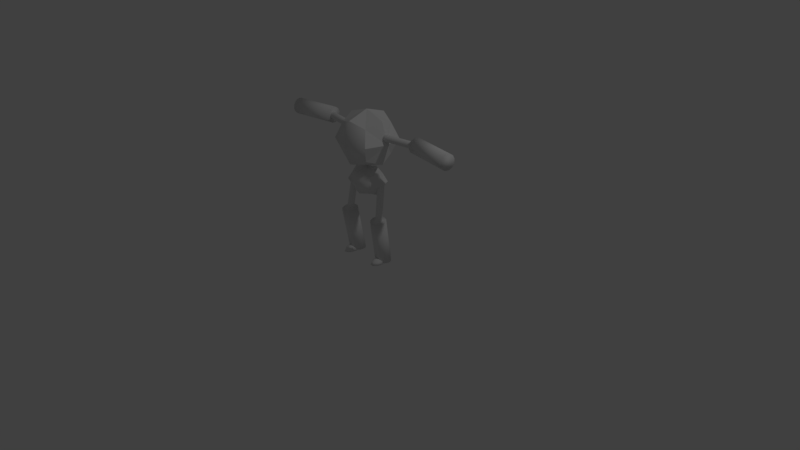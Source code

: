# Source: Robot_Body_00.blend  (saved by Blender 2.79.0; exported with 4.5.12 LTS)
import bpy
from mathutils import Matrix  # noqa: F401  (used for matrix-valued properties, if any)

bpy.ops.wm.read_factory_settings(use_empty=True)
scene = bpy.context.scene
scene.name = 'Scene'

# ---- collections
col_collection_1 = bpy.data.collections.new('Collection 1'); scene.collection.children.link(col_collection_1)

# ---- world
world_world = bpy.data.worlds.new('World'); scene.world = world_world
world_world.color = (0.05088, 0.05088, 0.05088)
world_world.use_sun_shadow = False
world_world.sun_shadow_jitter_overblur = 0.0
world_world.cycles.sampling_method = 'MANUAL'

# ---- cameras
cam_camera = bpy.data.cameras.new('Camera')
cam_camera.clip_end = 100.0
cam_camera.lens = 35.0
cam_camera.sensor_width = 32.0
cam_camera.sensor_height = 18.0
cam_camera.ortho_scale = 7.314
cam_camera.dof.focus_distance = 0.0
cam_camera.dof.aperture_fstop = 128.0

# ---- lights
light_lamp = bpy.data.lights.new('Lamp', 'POINT')
light_lamp.transmission_factor = 0.0
light_lamp.cutoff_distance = 30.0
light_lamp.energy = 100.0
light_lamp.shadow_buffer_clip_start = 1.001
light_lamp.shadow_soft_size = 0.1
light_lamp.shadow_maximum_resolution = 0.006
light_lamp.use_absolute_resolution = True

# ---- meshes
me_cylinder_005 = bpy.data.meshes.new('Cylinder.005')
me_cylinder_005.from_pydata([(0.276, 0.0, 1.039), (0.207, 0.1428, 1.039), (0.207, 0.0, 0.8962), (0.207, 0.0, 1.182), (0.207, -0.1428, 1.039), (0.1534, -0.1058, 0.9333), (0.1534, -0.1058, 1.145), (0.1534, 0.1058, 0.9333), (0.1534, 0.1058, 1.145), (0.2369, -0.01904, 1.072), (0.2698, -0.112, 0.5445), (0.2719, -0.07735, 0.5103), (0.2367, 0.004441, 1.076), (0.2483, -0.01604, 1.072), (0.2577, -0.03326, 1.053), (0.2894, -0.1068, 0.545), (0.2825, -0.09562, 0.5215), (0.2566, -0.007855, 1.071), (0.2721, -0.01908, 1.052), (0.3038, -0.09259, 0.5438), (0.2909, -0.08743, 0.5208), (0.2597, 0.003331, 1.07), (0.2775, 0.0002976, 1.05), (0.3092, -0.07321, 0.5414), (0.294, -0.07624, 0.5194), (0.2568, 0.01452, 1.068), (0.2725, 0.01967, 1.047), (0.3041, -0.05383, 0.5383), (0.2911, -0.06506, 0.5176), (0.2486, 0.02271, 1.066), (0.2583, 0.03386, 1.044), (0.29, -0.03965, 0.5353), (0.2829, -0.05687, 0.5159), (0.2374, 0.0257, 1.065), (0.2388, 0.03905, 1.042), (0.2705, -0.03446, 0.5334), (0.2716, -0.05387, 0.5147), (0.226, 0.02271, 1.065), (0.2192, 0.03386, 1.041), (0.2509, -0.03965, 0.5329), (0.2603, -0.05687, 0.5145), (0.2177, 0.01452, 1.066), (0.2048, 0.01967, 1.043), (0.2365, -0.05383, 0.5341), (0.252, -0.06506, 0.5151), (0.2146, 0.003331, 1.067), (0.1994, 0.0002976, 1.045), (0.231, -0.07321, 0.5365), (0.2489, -0.07624, 0.5166), (0.2175, -0.007855, 1.069), (0.2044, -0.01908, 1.048), (0.2361, -0.09259, 0.5396), (0.2518, -0.08743, 0.5184), (0.2257, -0.01604, 1.07), (0.2186, -0.03326, 1.051), (0.2503, -0.1068, 0.5426), (0.26, -0.09562, 0.5201), (0.2381, -0.03845, 1.053), (0.2712, -0.09862, 0.5212), (0.2615, -0.0407, 1.031), (0.2777, -0.02477, 1.03), (0.2838, -0.003006, 1.027), (0.2781, 0.01876, 1.024), (0.2622, 0.03469, 1.02), (0.2403, 0.04052, 1.018), (0.2183, 0.03469, 1.018), (0.2021, 0.01876, 1.019), (0.196, -0.003006, 1.022), (0.2017, -0.02477, 1.025), (0.2176, -0.0407, 1.029), (0.2395, -0.04654, 1.031), (0.2903, -0.1076, 0.568), (0.3064, -0.09169, 0.5667), (0.3125, -0.06999, 0.564), (0.3068, -0.04828, 0.5605), (0.291, -0.03239, 0.5572), (0.2691, -0.02658, 0.555), (0.2472, -0.03239, 0.5545), (0.231, -0.04828, 0.5557), (0.225, -0.06999, 0.5585), (0.2306, -0.09169, 0.562), (0.2465, -0.1076, 0.5653), (0.2683, -0.1134, 0.5675), (0.2439, -0.07747, 0.006624), (0.2675, -0.1761, 0.574), (0.1927, -0.0643, 0.008394), (0.2162, -0.1635, 0.5782), (0.1549, -0.02751, 0.009166), (0.1785, -0.1275, 0.5859), (0.1408, 0.02305, 0.008732), (0.1643, -0.07773, 0.5949), (0.1541, 0.07382, 0.00721), (0.1776, -0.02757, 0.6029), (0.1912, 0.1112, 0.005007), (0.2147, 0.009564, 0.6078), (0.2422, 0.1252, 0.002713), (0.2657, 0.02373, 0.6082), (0.2934, 0.112, 0.0009426), (0.317, 0.01113, 0.6039), (0.3312, 0.07523, 0.0001708), (0.3547, -0.02487, 0.5963), (0.3453, 0.02468, 0.000604), (0.3688, -0.07461, 0.5872), (0.332, -0.0261, 0.002126), (0.3556, -0.1248, 0.5792), (0.2949, -0.06348, 0.00433), (0.3185, -0.1619, 0.5744), (0.3652, 0.0, 1.592), (0.2739, 0.2739, 1.592), (0.2739, 0.0, 1.318), (0.2739, 0.0, 1.866), (0.2739, -0.2739, 1.592), (0.2029, -0.2029, 1.389), (0.2029, -0.2029, 1.795), (0.2029, 0.2029, 1.389), (0.2029, 0.2029, 1.795), (0.3079, -0.02682, 1.68), (0.8329, 0.05439, 1.679), (0.8571, 0.09765, 1.67), (0.2955, -0.00675, 1.675), (0.307, -0.02136, 1.69), (0.3321, -0.02894, 1.701), (0.8313, 0.06385, 1.697), (0.8519, 0.07993, 1.685), (0.3052, -0.01157, 1.696), (0.3291, -0.01198, 1.712), (0.8283, 0.08081, 1.708), (0.8501, 0.08972, 1.691), (0.3031, -6.732e-05, 1.697), (0.3254, 0.007937, 1.712), (0.8246, 0.1007, 1.708), (0.848, 0.1012, 1.692), (0.3012, 0.01006, 1.691), (0.322, 0.02547, 1.703), (0.8212, 0.1183, 1.699), (0.8461, 0.1113, 1.686), (0.2999, 0.0161, 1.681), (0.32, 0.03593, 1.686), (0.8191, 0.1287, 1.681), (0.8449, 0.1174, 1.676), (0.2998, 0.01643, 1.669), (0.3197, 0.03651, 1.665), (0.8189, 0.1293, 1.661), (0.8447, 0.1177, 1.665), (0.3007, 0.01097, 1.659), (0.3213, 0.02705, 1.648), (0.8205, 0.1198, 1.643), (0.8456, 0.1123, 1.654), (0.3025, 0.001178, 1.653), (0.3243, 0.01009, 1.637), (0.8235, 0.1029, 1.633), (0.8474, 0.1025, 1.648), (0.3046, -0.01032, 1.653), (0.328, -0.009824, 1.636), (0.8272, 0.08296, 1.632), (0.8495, 0.09097, 1.648), (0.3065, -0.02045, 1.658), (0.3314, -0.02736, 1.646), (0.8306, 0.06543, 1.642), (0.8515, 0.08084, 1.653), (0.3077, -0.02649, 1.668), (0.3335, -0.03782, 1.663), (0.8327, 0.05497, 1.659), (0.8527, 0.0748, 1.663), (0.3338, -0.0384, 1.683), (0.8528, 0.07447, 1.675), (0.3577, -0.02776, 1.704), (0.3543, -0.008712, 1.716), (0.3501, 0.01366, 1.717), (0.3464, 0.03336, 1.706), (0.344, 0.04511, 1.687), (0.3437, 0.04576, 1.664), (0.3455, 0.03514, 1.644), (0.3489, 0.01608, 1.632), (0.3531, -0.00629, 1.631), (0.3569, -0.02599, 1.642), (0.3592, -0.03774, 1.661), (0.3595, -0.03839, 1.684), (0.8077, 0.05597, 1.7), (0.8043, 0.07497, 1.712), (0.8001, 0.09728, 1.713), (0.7964, 0.1169, 1.702), (0.7941, 0.1286, 1.683), (0.7937, 0.1293, 1.66), (0.7955, 0.1187, 1.64), (0.799, 0.09969, 1.628), (0.8031, 0.07738, 1.628), (0.8068, 0.05774, 1.638), (0.8092, 0.04602, 1.658), (0.8095, 0.04537, 1.68), (1.318, -0.09322, 1.645), (0.7212, 0.003193, 1.647), (1.321, -0.06995, 1.598), (0.7248, 0.02646, 1.6), (1.328, -0.02665, 1.568), (0.7317, 0.06976, 1.57), (1.336, 0.02507, 1.565), (0.74, 0.1215, 1.567), (1.344, 0.07137, 1.589), (0.7476, 0.1678, 1.591), (1.349, 0.09982, 1.633), (0.7523, 0.1962, 1.635), (1.349, 0.1028, 1.686), (0.753, 0.1992, 1.688), (1.346, 0.07955, 1.733), (0.7494, 0.176, 1.735), (1.339, 0.03626, 1.762), (0.7425, 0.1327, 1.764), (1.331, -0.01547, 1.766), (0.7341, 0.08094, 1.768), (1.323, -0.06176, 1.742), (0.7266, 0.03465, 1.744), (1.318, -0.09022, 1.698), (0.7218, 0.006191, 1.7), (0.2514, -0.05492, 0.07262), (0.2877, -0.05521, 0.06289), (0.3143, -0.05542, 0.03631), (0.324, -0.0555, -3.174e-09), (0.2807, -0.09301, 0.06289), (0.3021, -0.1209, 0.03631), (0.31, -0.1311, -3.174e-09), (0.2625, -0.1163, 0.06289), (0.2706, -0.1612, 0.03631), (0.2736, -0.1776, -3.174e-09), (0.2401, -0.1161, 0.06289), (0.2317, -0.1609, 0.03631), (0.2287, -0.1772, -3.174e-09), (0.222, -0.09254, 0.06289), (0.2004, -0.1201, 0.03631), (0.1925, -0.1302, -3.174e-09), (0.2151, -0.05463, 0.06289), (0.1885, -0.05442, 0.03631), (0.1788, -0.05435, -3.174e-09), (0.0, 0.1904, 1.039), (-0.276, 0.0, 1.039), (0.0, -0.1904, 1.039), (0.0, 0.0, 0.8486), (0.0, 0.0, 1.229), (0.0, 0.1428, 0.8962), (0.0, 0.1428, 1.182), (-0.207, 0.1428, 1.039), (-0.207, 0.0, 0.8962), (-0.207, 0.0, 1.182), (-0.207, -0.1428, 1.039), (0.0, -0.1428, 0.8962), (0.0, -0.1428, 1.182), (-0.1534, -0.1058, 0.9333), (-0.1534, -0.1058, 1.145), (-0.1534, 0.1058, 0.9333), (-0.1534, 0.1058, 1.145), (-0.2369, -0.01904, 1.072), (-0.2698, -0.112, 0.5445), (-0.2719, -0.07735, 0.5103), (-0.2367, 0.004441, 1.076), (-0.2483, -0.01604, 1.072), (-0.2577, -0.03326, 1.053), (-0.2894, -0.1068, 0.545), (-0.2825, -0.09562, 0.5215), (-0.2566, -0.007855, 1.071), (-0.2721, -0.01908, 1.052), (-0.3038, -0.09259, 0.5438), (-0.2909, -0.08743, 0.5208), (-0.2597, 0.003331, 1.07), (-0.2775, 0.0002976, 1.05), (-0.3092, -0.07321, 0.5414), (-0.294, -0.07624, 0.5194), (-0.2568, 0.01452, 1.068), (-0.2725, 0.01967, 1.047), (-0.3041, -0.05383, 0.5383), (-0.2911, -0.06506, 0.5176), (-0.2486, 0.02271, 1.066), (-0.2583, 0.03386, 1.044), (-0.29, -0.03965, 0.5353), (-0.2829, -0.05687, 0.5159), (-0.2374, 0.0257, 1.065), (-0.2388, 0.03905, 1.042), (-0.2705, -0.03446, 0.5334), (-0.2716, -0.05387, 0.5147), (-0.226, 0.02271, 1.065), (-0.2192, 0.03386, 1.041), (-0.2509, -0.03965, 0.5329), (-0.2603, -0.05687, 0.5145), (-0.2177, 0.01452, 1.066), (-0.2048, 0.01967, 1.043), (-0.2365, -0.05383, 0.5341), (-0.252, -0.06506, 0.5151), (-0.2146, 0.003331, 1.067), (-0.1994, 0.0002976, 1.045), (-0.231, -0.07321, 0.5365), (-0.2489, -0.07624, 0.5166), (-0.2175, -0.007855, 1.069), (-0.2044, -0.01908, 1.048), (-0.2361, -0.09259, 0.5396), (-0.2518, -0.08743, 0.5184), (-0.2257, -0.01604, 1.07), (-0.2186, -0.03326, 1.051), (-0.2503, -0.1068, 0.5426), (-0.26, -0.09562, 0.5201), (-0.2381, -0.03845, 1.053), (-0.2712, -0.09862, 0.5212), (-0.2615, -0.0407, 1.031), (-0.2777, -0.02477, 1.03), (-0.2838, -0.003006, 1.027), (-0.2781, 0.01876, 1.024), (-0.2622, 0.03469, 1.02), (-0.2403, 0.04052, 1.018), (-0.2183, 0.03469, 1.018), (-0.2021, 0.01876, 1.019), (-0.196, -0.003006, 1.022), (-0.2017, -0.02477, 1.025), (-0.2176, -0.0407, 1.029), (-0.2395, -0.04654, 1.031), (-0.2903, -0.1076, 0.568), (-0.3064, -0.09169, 0.5667), (-0.3125, -0.06999, 0.564), (-0.3068, -0.04828, 0.5605), (-0.291, -0.03239, 0.5572), (-0.2691, -0.02658, 0.555), (-0.2472, -0.03239, 0.5545), (-0.231, -0.04828, 0.5557), (-0.225, -0.06999, 0.5585), (-0.2306, -0.09169, 0.562), (-0.2465, -0.1076, 0.5653), (-0.2683, -0.1134, 0.5675), (-0.2439, -0.07747, 0.006624), (-0.2675, -0.1761, 0.574), (-0.1927, -0.0643, 0.008394), (-0.2162, -0.1635, 0.5782), (-0.1549, -0.02751, 0.009166), (-0.1785, -0.1275, 0.5859), (-0.1408, 0.02305, 0.008732), (-0.1643, -0.07773, 0.5949), (-0.1541, 0.07382, 0.00721), (-0.1776, -0.02757, 0.6029), (-0.1912, 0.1112, 0.005007), (-0.2147, 0.009564, 0.6078), (-0.2422, 0.1252, 0.002713), (-0.2657, 0.02373, 0.6082), (-0.2934, 0.112, 0.0009426), (-0.317, 0.01113, 0.6039), (-0.3312, 0.07523, 0.0001708), (-0.3547, -0.02487, 0.5963), (-0.3453, 0.02468, 0.000604), (-0.3688, -0.07461, 0.5872), (-0.332, -0.0261, 0.002126), (-0.3556, -0.1248, 0.5792), (-0.2949, -0.06348, 0.00433), (-0.3185, -0.1619, 0.5744), (0.0, 0.3652, 1.592), (-0.3652, 0.0, 1.592), (0.0, -0.3652, 1.592), (0.0, 0.0, 1.227), (0.0, 0.0, 1.957), (0.0, 0.2739, 1.318), (0.0, 0.2739, 1.866), (-0.2739, 0.2739, 1.592), (-0.2739, 0.0, 1.318), (-0.2739, 0.0, 1.866), (-0.2739, -0.2739, 1.592), (0.0, -0.2739, 1.318), (0.0, -0.2739, 1.866), (-0.2029, -0.2029, 1.389), (-0.2029, -0.2029, 1.795), (-0.2029, 0.2029, 1.389), (-0.2029, 0.2029, 1.795), (-0.3079, -0.02682, 1.68), (-0.8329, 0.05439, 1.679), (-0.8571, 0.09765, 1.67), (-0.2955, -0.00675, 1.675), (-0.307, -0.02136, 1.69), (-0.3321, -0.02894, 1.701), (-0.8313, 0.06385, 1.697), (-0.8519, 0.07993, 1.685), (-0.3052, -0.01157, 1.696), (-0.3291, -0.01198, 1.712), (-0.8283, 0.08081, 1.708), (-0.8501, 0.08972, 1.691), (-0.3031, -6.732e-05, 1.697), (-0.3254, 0.007937, 1.712), (-0.8246, 0.1007, 1.708), (-0.848, 0.1012, 1.692), (-0.3012, 0.01006, 1.691), (-0.322, 0.02547, 1.703), (-0.8212, 0.1183, 1.699), (-0.8461, 0.1113, 1.686), (-0.2999, 0.0161, 1.681), (-0.32, 0.03593, 1.686), (-0.8191, 0.1287, 1.681), (-0.8449, 0.1174, 1.676), (-0.2998, 0.01643, 1.669), (-0.3197, 0.03651, 1.665), (-0.8189, 0.1293, 1.661), (-0.8447, 0.1177, 1.665), (-0.3007, 0.01097, 1.659), (-0.3213, 0.02705, 1.648), (-0.8205, 0.1198, 1.643), (-0.8456, 0.1123, 1.654), (-0.3025, 0.001178, 1.653), (-0.3243, 0.01009, 1.637), (-0.8235, 0.1029, 1.633), (-0.8474, 0.1025, 1.648), (-0.3046, -0.01032, 1.653), (-0.328, -0.009824, 1.636), (-0.8272, 0.08296, 1.632), (-0.8495, 0.09097, 1.648), (-0.3065, -0.02045, 1.658), (-0.3314, -0.02736, 1.646), (-0.8306, 0.06543, 1.642), (-0.8515, 0.08084, 1.653), (-0.3077, -0.02649, 1.668), (-0.3335, -0.03782, 1.663), (-0.8327, 0.05497, 1.659), (-0.8527, 0.0748, 1.663), (-0.3338, -0.0384, 1.683), (-0.8528, 0.07447, 1.675), (-0.3577, -0.02776, 1.704), (-0.3543, -0.008712, 1.716), (-0.3501, 0.01366, 1.717), (-0.3464, 0.03336, 1.706), (-0.344, 0.04511, 1.687), (-0.3437, 0.04576, 1.664), (-0.3455, 0.03514, 1.644), (-0.3489, 0.01608, 1.632), (-0.3531, -0.00629, 1.631), (-0.3569, -0.02599, 1.642), (-0.3592, -0.03774, 1.661), (-0.3595, -0.03839, 1.684), (-0.8077, 0.05597, 1.7), (-0.8043, 0.07497, 1.712), (-0.8001, 0.09728, 1.713), (-0.7964, 0.1169, 1.702), (-0.7941, 0.1286, 1.683), (-0.7937, 0.1293, 1.66), (-0.7955, 0.1187, 1.64), (-0.799, 0.09969, 1.628), (-0.8031, 0.07738, 1.628), (-0.8068, 0.05774, 1.638), (-0.8092, 0.04602, 1.658), (-0.8095, 0.04537, 1.68), (-1.318, -0.09322, 1.645), (-0.7212, 0.003193, 1.647), (-1.321, -0.06995, 1.598), (-0.7248, 0.02646, 1.6), (-1.328, -0.02665, 1.568), (-0.7317, 0.06976, 1.57), (-1.336, 0.02507, 1.565), (-0.74, 0.1215, 1.567), (-1.344, 0.07137, 1.589), (-0.7476, 0.1678, 1.591), (-1.349, 0.09982, 1.633), (-0.7523, 0.1962, 1.635), (-1.349, 0.1028, 1.686), (-0.753, 0.1992, 1.688), (-1.346, 0.07955, 1.733), (-0.7494, 0.176, 1.735), (-1.339, 0.03626, 1.762), (-0.7425, 0.1327, 1.764), (-1.331, -0.01547, 1.766), (-0.7341, 0.08094, 1.768), (-1.323, -0.06176, 1.742), (-0.7266, 0.03465, 1.744), (-1.318, -0.09022, 1.698), (-0.7218, 0.006191, 1.7), (-0.2514, -0.05492, 0.07262), (-0.2877, -0.05521, 0.06289), (-0.3143, -0.05542, 0.03631), (-0.324, -0.0555, -3.174e-09), (-0.2807, -0.09301, 0.06289), (-0.3021, -0.1209, 0.03631), (-0.31, -0.1311, -3.174e-09), (-0.2625, -0.1163, 0.06289), (-0.2706, -0.1612, 0.03631), (-0.2736, -0.1776, -3.174e-09), (-0.2401, -0.1161, 0.06289), (-0.2317, -0.1609, 0.03631), (-0.2287, -0.1772, -3.174e-09), (-0.222, -0.09254, 0.06289), (-0.2004, -0.1201, 0.03631), (-0.1925, -0.1302, -3.174e-09), (-0.2151, -0.05463, 0.06289), (-0.1885, -0.05442, 0.03631), (-0.1788, -0.05435, -3.174e-09)], [], [(233, 239, 8, 1), (233, 1, 7, 238), (0, 2, 7, 1), (0, 1, 8, 3), (0, 3, 6, 4), (0, 4, 5, 2), (235, 244, 5, 4), (235, 4, 6, 245), (236, 238, 7, 2), (236, 2, 5, 244), (237, 3, 8, 239), (237, 245, 6, 3), (11, 58, 16), (57, 9, 13, 14), (58, 10, 15, 16), (70, 57, 14, 59), (9, 12, 13), (16, 15, 19, 20), (59, 14, 18, 60), (13, 12, 17), (11, 16, 20), (60, 61, 73, 72), (14, 13, 17, 18), (20, 19, 23, 24), (60, 18, 22, 61), (17, 12, 21), (11, 20, 24), (61, 62, 74, 73), (18, 17, 21, 22), (24, 23, 27, 28), (61, 22, 26, 62), (21, 12, 25), (11, 24, 28), (62, 63, 75, 74), (22, 21, 25, 26), (28, 27, 31, 32), (62, 26, 30, 63), (25, 12, 29), (11, 28, 32), (63, 64, 76, 75), (26, 25, 29, 30), (63, 30, 34, 64), (29, 12, 33), (11, 32, 36), (64, 65, 77, 76), (30, 29, 33, 34), (32, 31, 35, 36), (33, 12, 37), (11, 36, 40), (65, 66, 78, 77), (34, 33, 37, 38), (36, 35, 39, 40), (64, 34, 38, 65), (11, 40, 44), (66, 67, 79, 78), (38, 37, 41, 42), (40, 39, 43, 44), (65, 38, 42, 66), (37, 12, 41), (11, 44, 48), (67, 68, 80, 79), (42, 41, 45, 46), (44, 43, 47, 48), (66, 42, 46, 67), (41, 12, 45), (11, 48, 52), (68, 69, 81, 80), (46, 45, 49, 50), (48, 47, 51, 52), (67, 46, 50, 68), (45, 12, 49), (69, 70, 82, 81), (50, 49, 53, 54), (52, 51, 55, 56), (68, 50, 54, 69), (49, 12, 53), (11, 52, 56), (54, 53, 9, 57), (56, 55, 10, 58), (69, 54, 57, 70), (53, 12, 9), (11, 56, 58), (70, 59, 71, 82), (55, 81, 82, 10), (51, 80, 81, 55), (47, 79, 80, 51), (43, 78, 79, 47), (39, 77, 78, 43), (35, 76, 77, 39), (31, 75, 76, 35), (27, 74, 75, 31), (23, 73, 74, 27), (19, 72, 73, 23), (15, 71, 72, 19), (10, 82, 71, 15), (59, 60, 72, 71), (83, 84, 86, 85), (85, 86, 88, 87), (87, 88, 90, 89), (89, 90, 92, 91), (91, 92, 94, 93), (93, 94, 96, 95), (95, 96, 98, 97), (97, 98, 100, 99), (99, 100, 102, 101), (101, 102, 104, 103), (86, 84, 106, 104, 102, 100, 98, 96, 94, 92, 90, 88), (103, 104, 106, 105), (105, 106, 84, 83), (83, 85, 87, 89, 91, 93, 95, 97, 99, 101, 103, 105), (348, 354, 115, 108), (348, 108, 114, 353), (107, 109, 114, 108), (107, 108, 115, 110), (107, 110, 113, 111), (107, 111, 112, 109), (350, 359, 112, 111), (350, 111, 113, 360), (351, 353, 114, 109), (351, 109, 112, 359), (352, 110, 115, 354), (352, 360, 113, 110), (118, 165, 123), (164, 116, 120, 121), (165, 117, 122, 123), (177, 164, 121, 166), (116, 119, 120), (123, 122, 126, 127), (166, 121, 125, 167), (120, 119, 124), (118, 123, 127), (167, 168, 180, 179), (121, 120, 124, 125), (127, 126, 130, 131), (167, 125, 129, 168), (124, 119, 128), (118, 127, 131), (168, 169, 181, 180), (125, 124, 128, 129), (131, 130, 134, 135), (168, 129, 133, 169), (128, 119, 132), (118, 131, 135), (169, 170, 182, 181), (129, 128, 132, 133), (135, 134, 138, 139), (169, 133, 137, 170), (132, 119, 136), (118, 135, 139), (170, 171, 183, 182), (133, 132, 136, 137), (170, 137, 141, 171), (136, 119, 140), (118, 139, 143), (171, 172, 184, 183), (137, 136, 140, 141), (139, 138, 142, 143), (140, 119, 144), (118, 143, 147), (172, 173, 185, 184), (141, 140, 144, 145), (143, 142, 146, 147), (171, 141, 145, 172), (118, 147, 151), (173, 174, 186, 185), (145, 144, 148, 149), (147, 146, 150, 151), (172, 145, 149, 173), (144, 119, 148), (118, 151, 155), (174, 175, 187, 186), (149, 148, 152, 153), (151, 150, 154, 155), (173, 149, 153, 174), (148, 119, 152), (118, 155, 159), (175, 176, 188, 187), (153, 152, 156, 157), (155, 154, 158, 159), (174, 153, 157, 175), (152, 119, 156), (176, 177, 189, 188), (157, 156, 160, 161), (159, 158, 162, 163), (175, 157, 161, 176), (156, 119, 160), (118, 159, 163), (161, 160, 116, 164), (163, 162, 117, 165), (176, 161, 164, 177), (160, 119, 116), (118, 163, 165), (177, 166, 178, 189), (162, 188, 189, 117), (158, 187, 188, 162), (154, 186, 187, 158), (150, 185, 186, 154), (146, 184, 185, 150), (142, 183, 184, 146), (138, 182, 183, 142), (134, 181, 182, 138), (130, 180, 181, 134), (126, 179, 180, 130), (122, 178, 179, 126), (117, 189, 178, 122), (166, 167, 179, 178), (190, 191, 193, 192), (192, 193, 195, 194), (194, 195, 197, 196), (196, 197, 199, 198), (198, 199, 201, 200), (200, 201, 203, 202), (202, 203, 205, 204), (204, 205, 207, 206), (206, 207, 209, 208), (208, 209, 211, 210), (193, 191, 213, 211, 209, 207, 205, 203, 201, 199, 197, 195), (210, 211, 213, 212), (212, 213, 191, 190), (190, 192, 194, 196, 198, 200, 202, 204, 206, 208, 210, 212), (217, 216, 219, 220), (215, 214, 218), (216, 215, 218, 219), (218, 214, 221), (219, 218, 221, 222), (220, 219, 222, 223), (222, 221, 224, 225), (223, 222, 225, 226), (221, 214, 224), (225, 224, 227, 228), (226, 225, 228, 229), (224, 214, 227), (228, 227, 230, 231), (229, 228, 231, 232), (227, 214, 230), (232, 217, 220, 223, 226, 229), (217, 232, 231, 230, 214, 215, 216), (233, 240, 249, 239), (233, 238, 248, 240), (234, 240, 248, 241), (234, 242, 249, 240), (234, 243, 247, 242), (234, 241, 246, 243), (235, 243, 246, 244), (235, 245, 247, 243), (236, 241, 248, 238), (236, 244, 246, 241), (237, 239, 249, 242), (237, 242, 247, 245), (252, 257, 299), (298, 255, 254, 250), (299, 257, 256, 251), (311, 300, 255, 298), (250, 254, 253), (257, 261, 260, 256), (300, 301, 259, 255), (254, 258, 253), (252, 261, 257), (301, 313, 314, 302), (255, 259, 258, 254), (261, 265, 264, 260), (301, 302, 263, 259), (258, 262, 253), (252, 265, 261), (302, 314, 315, 303), (259, 263, 262, 258), (265, 269, 268, 264), (302, 303, 267, 263), (262, 266, 253), (252, 269, 265), (303, 315, 316, 304), (263, 267, 266, 262), (269, 273, 272, 268), (303, 304, 271, 267), (266, 270, 253), (252, 273, 269), (304, 316, 317, 305), (267, 271, 270, 266), (304, 305, 275, 271), (270, 274, 253), (252, 277, 273), (305, 317, 318, 306), (271, 275, 274, 270), (273, 277, 276, 272), (274, 278, 253), (252, 281, 277), (306, 318, 319, 307), (275, 279, 278, 274), (277, 281, 280, 276), (305, 306, 279, 275), (252, 285, 281), (307, 319, 320, 308), (279, 283, 282, 278), (281, 285, 284, 280), (306, 307, 283, 279), (278, 282, 253), (252, 289, 285), (308, 320, 321, 309), (283, 287, 286, 282), (285, 289, 288, 284), (307, 308, 287, 283), (282, 286, 253), (252, 293, 289), (309, 321, 322, 310), (287, 291, 290, 286), (289, 293, 292, 288), (308, 309, 291, 287), (286, 290, 253), (310, 322, 323, 311), (291, 295, 294, 290), (293, 297, 296, 292), (309, 310, 295, 291), (290, 294, 253), (252, 297, 293), (295, 298, 250, 294), (297, 299, 251, 296), (310, 311, 298, 295), (294, 250, 253), (252, 299, 297), (311, 323, 312, 300), (296, 251, 323, 322), (292, 296, 322, 321), (288, 292, 321, 320), (284, 288, 320, 319), (280, 284, 319, 318), (276, 280, 318, 317), (272, 276, 317, 316), (268, 272, 316, 315), (264, 268, 315, 314), (260, 264, 314, 313), (256, 260, 313, 312), (251, 256, 312, 323), (300, 312, 313, 301), (324, 326, 327, 325), (326, 328, 329, 327), (328, 330, 331, 329), (330, 332, 333, 331), (332, 334, 335, 333), (334, 336, 337, 335), (336, 338, 339, 337), (338, 340, 341, 339), (340, 342, 343, 341), (342, 344, 345, 343), (327, 329, 331, 333, 335, 337, 339, 341, 343, 345, 347, 325), (344, 346, 347, 345), (346, 324, 325, 347), (324, 346, 344, 342, 340, 338, 336, 334, 332, 330, 328, 326), (348, 355, 364, 354), (348, 353, 363, 355), (349, 355, 363, 356), (349, 357, 364, 355), (349, 358, 362, 357), (349, 356, 361, 358), (350, 358, 361, 359), (350, 360, 362, 358), (351, 356, 363, 353), (351, 359, 361, 356), (352, 354, 364, 357), (352, 357, 362, 360), (367, 372, 414), (413, 370, 369, 365), (414, 372, 371, 366), (426, 415, 370, 413), (365, 369, 368), (372, 376, 375, 371), (415, 416, 374, 370), (369, 373, 368), (367, 376, 372), (416, 428, 429, 417), (370, 374, 373, 369), (376, 380, 379, 375), (416, 417, 378, 374), (373, 377, 368), (367, 380, 376), (417, 429, 430, 418), (374, 378, 377, 373), (380, 384, 383, 379), (417, 418, 382, 378), (377, 381, 368), (367, 384, 380), (418, 430, 431, 419), (378, 382, 381, 377), (384, 388, 387, 383), (418, 419, 386, 382), (381, 385, 368), (367, 388, 384), (419, 431, 432, 420), (382, 386, 385, 381), (419, 420, 390, 386), (385, 389, 368), (367, 392, 388), (420, 432, 433, 421), (386, 390, 389, 385), (388, 392, 391, 387), (389, 393, 368), (367, 396, 392), (421, 433, 434, 422), (390, 394, 393, 389), (392, 396, 395, 391), (420, 421, 394, 390), (367, 400, 396), (422, 434, 435, 423), (394, 398, 397, 393), (396, 400, 399, 395), (421, 422, 398, 394), (393, 397, 368), (367, 404, 400), (423, 435, 436, 424), (398, 402, 401, 397), (400, 404, 403, 399), (422, 423, 402, 398), (397, 401, 368), (367, 408, 404), (424, 436, 437, 425), (402, 406, 405, 401), (404, 408, 407, 403), (423, 424, 406, 402), (401, 405, 368), (425, 437, 438, 426), (406, 410, 409, 405), (408, 412, 411, 407), (424, 425, 410, 406), (405, 409, 368), (367, 412, 408), (410, 413, 365, 409), (412, 414, 366, 411), (425, 426, 413, 410), (409, 365, 368), (367, 414, 412), (426, 438, 427, 415), (411, 366, 438, 437), (407, 411, 437, 436), (403, 407, 436, 435), (399, 403, 435, 434), (395, 399, 434, 433), (391, 395, 433, 432), (387, 391, 432, 431), (383, 387, 431, 430), (379, 383, 430, 429), (375, 379, 429, 428), (371, 375, 428, 427), (366, 371, 427, 438), (415, 427, 428, 416), (439, 441, 442, 440), (441, 443, 444, 442), (443, 445, 446, 444), (445, 447, 448, 446), (447, 449, 450, 448), (449, 451, 452, 450), (451, 453, 454, 452), (453, 455, 456, 454), (455, 457, 458, 456), (457, 459, 460, 458), (442, 444, 446, 448, 450, 452, 454, 456, 458, 460, 462, 440), (459, 461, 462, 460), (461, 439, 440, 462), (439, 461, 459, 457, 455, 453, 451, 449, 447, 445, 443, 441), (466, 469, 468, 465), (464, 467, 463), (465, 468, 467, 464), (467, 470, 463), (468, 471, 470, 467), (469, 472, 471, 468), (471, 474, 473, 470), (472, 475, 474, 471), (470, 473, 463), (474, 477, 476, 473), (475, 478, 477, 474), (473, 476, 463), (477, 480, 479, 476), (478, 481, 480, 477), (476, 479, 463), (481, 478, 475, 472, 469, 466), (466, 465, 464, 463, 479, 480, 481)])
me_cylinder_005.polygons.foreach_set('use_smooth', [1, 1, 0, 0, 0, 0, 1, 1, 0, 0, 0, 0, 1, 1, 1, 1, 1, 1, 1, 1, 1, 1, 1, 1, 1, 1, 1, 1, 1, 1, 1, 1, 1, 1, 1, 1, 1, 1, 1, 1, 1, 1, 1, 1, 1, 1, 1, 1, 1, 1, 1, 1, 1, 1, 1, 1, 1, 1, 1, 1, 1, 1, 1, 1, 1, 1, 1, 1, 1, 1, 1, 1, 1, 1, 1, 1, 1, 1, 1, 1, 1, 1, 1, 1, 1, 1, 1, 1, 1, 1, 1, 1, 1, 1, 1, 1, 1, 1, 1, 1, 1, 1, 1, 1, 1, 1, 1, 1, 1, 1, 1, 1, 0, 0, 0, 0, 1, 1, 0, 0, 0, 0, 1, 1, 1, 1, 1, 1, 1, 1, 1, 1, 1, 1, 1, 1, 1, 1, 1, 1, 1, 1, 1, 1, 1, 1, 1, 1, 1, 1, 1, 1, 1, 1, 1, 1, 1, 1, 1, 1, 1, 1, 1, 1, 1, 1, 1, 1, 1, 1, 1, 1, 1, 1, 1, 1, 1, 1, 1, 1, 1, 1, 1, 1, 1, 1, 1, 1, 1, 1, 1, 1, 1, 1, 1, 1, 1, 1, 1, 1, 1, 1, 1, 1, 1, 1, 1, 1, 1, 1, 1, 1, 1, 1, 1, 1, 1, 1, 1, 1, 1, 1, 1, 1, 1, 1, 1, 1, 1, 1, 1, 1, 1, 1, 1, 1, 1, 1, 1, 0, 0, 0, 0, 1, 1, 0, 0, 0, 0, 1, 1, 1, 1, 1, 1, 1, 1, 1, 1, 1, 1, 1, 1, 1, 1, 1, 1, 1, 1, 1, 1, 1, 1, 1, 1, 1, 1, 1, 1, 1, 1, 1, 1, 1, 1, 1, 1, 1, 1, 1, 1, 1, 1, 1, 1, 1, 1, 1, 1, 1, 1, 1, 1, 1, 1, 1, 1, 1, 1, 1, 1, 1, 1, 1, 1, 1, 1, 1, 1, 1, 1, 1, 1, 1, 1, 1, 1, 1, 1, 1, 1, 1, 1, 1, 1, 1, 1, 1, 1, 1, 1, 1, 1, 1, 1, 1, 1, 1, 1, 0, 0, 0, 0, 1, 1, 0, 0, 0, 0, 1, 1, 1, 1, 1, 1, 1, 1, 1, 1, 1, 1, 1, 1, 1, 1, 1, 1, 1, 1, 1, 1, 1, 1, 1, 1, 1, 1, 1, 1, 1, 1, 1, 1, 1, 1, 1, 1, 1, 1, 1, 1, 1, 1, 1, 1, 1, 1, 1, 1, 1, 1, 1, 1, 1, 1, 1, 1, 1, 1, 1, 1, 1, 1, 1, 1, 1, 1, 1, 1, 1, 1, 1, 1, 1, 1, 1, 1, 1, 1, 1, 1, 1, 1, 1, 1, 1, 1, 1, 1, 1, 1, 1, 1, 1, 1, 1, 1, 1, 1, 1, 1, 1, 1, 1, 1, 1, 1, 1, 1, 1, 1, 1, 1, 1])
me_cylinder_005.materials.append(None)
me_cylinder_005.use_remesh_preserve_volume = False
me_cylinder_005.use_remesh_preserve_attributes = False
me_cylinder_005.use_mirror_x = True
me_cylinder_005.update()
arm_armature = bpy.data.armatures.new('Armature')  # bones are not reproduced

# ---- objects
ob_armature = bpy.data.objects.new('Armature', arm_armature)
ob_robot = bpy.data.objects.new('Robot', me_cylinder_005)
ob_robot_meshroot = bpy.data.objects.new('Robot_MeshRoot', None)
ob_lamp = bpy.data.objects.new('Lamp', light_lamp)
ob_camera = bpy.data.objects.new('Camera', cam_camera)

# ---- transforms, parenting, visibility, modifiers, constraints
ob_armature.location = (0.0, 0.0, 0.0)
ob_armature.show_in_front = True
ob_armature.lineart.crease_threshold = 0.0
ob_robot.parent = ob_armature
ob_robot.location = (0.0, 0.0, 0.0)
ob_robot.lineart.crease_threshold = 0.0
ob_robot.use_mesh_mirror_x = True
_vg = ob_robot.vertex_groups.new(name='Root')
_vg = ob_robot.vertex_groups.new(name='Bassin')
_vg.add([0, 1, 2, 3, 4, 5, 6, 7, 8, 233, 234, 235, 236, 237, 238, 239, 240, 241, 242, 243, 244, 245, 246, 247, 248, 249], 1.0, 'REPLACE')
_vg = ob_robot.vertex_groups.new(name='Ventre')
_vg.add([107, 108, 109, 110, 111, 112, 113, 114, 115, 348, 349, 350, 351, 352, 353, 354, 355, 356, 357, 358, 359, 360, 361, 362, 363, 364], 1.0, 'REPLACE')
_vg = ob_robot.vertex_groups.new(name='Torse')
_vg = ob_robot.vertex_groups.new(name='Cou')
_vg = ob_robot.vertex_groups.new(name='Bras.R')
_vg.add([365, 366, 367, 368, 369, 370, 371, 372, 373, 374, 375, 376, 377, 378, 379, 380, 381, 382, 383, 384, 385, 386, 387, 388, 389, 390, 391, 392, 393, 394, 395, 396, 397, 398, 399, 400, 401, 402, 403, 404, 405, 406, 407, 408, 409, 410, 411, 412, 413, 414, 415, 416, 417, 418, 419, 420, 421, 422, 423, 424, 425, 426, 427, 428, 429, 430, 431, 432, 433, 434, 435, 436, 437, 438], 1.0, 'REPLACE')
_vg = ob_robot.vertex_groups.new(name='AvBras.R')
_vg.add([439, 440, 441, 442, 443, 444, 445, 446, 447, 448, 449, 450, 451, 452, 453, 454, 455, 456, 457, 458, 459, 460, 461, 462], 1.0, 'REPLACE')
_vg = ob_robot.vertex_groups.new(name='Main.R')
_vg = ob_robot.vertex_groups.new(name='Bras.L')
_vg.add([116, 117, 118, 119, 120, 121, 122, 123, 124, 125, 126, 127, 128, 129, 130, 131, 132, 133, 134, 135, 136, 137, 138, 139, 140, 141, 142, 143, 144, 145, 146, 147, 148, 149, 150, 151, 152, 153, 154, 155, 156, 157, 158, 159, 160, 161, 162, 163, 164, 165, 166, 167, 168, 169, 170, 171, 172, 173, 174, 175, 176, 177, 178, 179, 180, 181, 182, 183, 184, 185, 186, 187, 188, 189], 1.0, 'REPLACE')
_vg = ob_robot.vertex_groups.new(name='AvBras.L')
_vg.add([190, 191, 192, 193, 194, 195, 196, 197, 198, 199, 200, 201, 202, 203, 204, 205, 206, 207, 208, 209, 210, 211, 212, 213], 1.0, 'REPLACE')
_vg = ob_robot.vertex_groups.new(name='Main.L')
_vg = ob_robot.vertex_groups.new(name='Cuisse.R')
_vg.add([250, 251, 252, 253, 254, 255, 256, 257, 258, 259, 260, 261, 262, 263, 264, 265, 266, 267, 268, 269, 270, 271, 272, 273, 274, 275, 276, 277, 278, 279, 280, 281, 282, 283, 284, 285, 286, 287, 288, 289, 290, 291, 292, 293, 294, 295, 296, 297, 298, 299, 300, 301, 302, 303, 304, 305, 306, 307, 308, 309, 310, 311, 312, 313, 314, 315, 316, 317, 318, 319, 320, 321, 322, 323], 1.0, 'REPLACE')
_vg = ob_robot.vertex_groups.new(name='Tibia.R')
_vg.add([324, 325, 326, 327, 328, 329, 330, 331, 332, 333, 334, 335, 336, 337, 338, 339, 340, 341, 342, 343, 344, 345, 346, 347], 1.0, 'REPLACE')
_vg = ob_robot.vertex_groups.new(name='Pied.R')
_vg = ob_robot.vertex_groups.new(name='Orteils.R')
_vg.add([463, 464, 465, 466, 467, 468, 469, 470, 471, 472, 473, 474, 475, 476, 477, 478, 479, 480, 481], 1.0, 'REPLACE')
_vg = ob_robot.vertex_groups.new(name='Cuisse.L')
_vg.add([9, 10, 11, 12, 13, 14, 15, 16, 17, 18, 19, 20, 21, 22, 23, 24, 25, 26, 27, 28, 29, 30, 31, 32, 33, 34, 35, 36, 37, 38, 39, 40, 41, 42, 43, 44, 45, 46, 47, 48, 49, 50, 51, 52, 53, 54, 55, 56, 57, 58, 59, 60, 61, 62, 63, 64, 65, 66, 67, 68, 69, 70, 71, 72, 73, 74, 75, 76, 77, 78, 79, 80, 81, 82], 1.0, 'REPLACE')
_vg = ob_robot.vertex_groups.new(name='Tibia.L')
_vg.add([83, 84, 85, 86, 87, 88, 89, 90, 91, 92, 93, 94, 95, 96, 97, 98, 99, 100, 101, 102, 103, 104, 105, 106], 1.0, 'REPLACE')
_vg = ob_robot.vertex_groups.new(name='Pied.L')
_vg = ob_robot.vertex_groups.new(name='Orteils.L')
_vg.add([214, 215, 216, 217, 218, 219, 220, 221, 222, 223, 224, 225, 226, 227, 228, 229, 230, 231, 232], 1.0, 'REPLACE')
_m = ob_robot.modifiers.new('Armature', 'ARMATURE')
_m.object = ob_armature
ob_robot_meshroot.location = (0.0, 0.0, 0.0)
ob_robot_meshroot.empty_image_offset = (0.0, 0.0)
ob_robot_meshroot.lineart.crease_threshold = 0.0
ob_lamp.location = (4.076, 1.005, 5.904)
ob_lamp.rotation_euler = (0.6503, 0.05522, 1.866)
ob_lamp.lock_rotations_4d = False
ob_lamp.empty_display_type = 'ARROWS'
ob_lamp.color = (0.0, 0.0, 0.0, 0.0)
ob_lamp.lineart.crease_threshold = 0.0
ob_camera.location = (7.481, -6.508, 5.344)
ob_camera.rotation_euler = (1.109, 0.0, 0.8149)
ob_camera.lock_rotations_4d = False
ob_camera.empty_display_type = 'ARROWS'
ob_camera.color = (0.0, 0.0, 0.0, 0.0)
ob_camera.display_type = 'WIRE'
ob_camera.lineart.crease_threshold = 0.0

# ---- collection membership
col_collection_1.objects.link(ob_armature)
col_collection_1.objects.link(ob_robot)
col_collection_1.objects.link(ob_robot_meshroot)
col_collection_1.objects.link(ob_lamp)
col_collection_1.objects.link(ob_camera)

# ---- scene / render settings (as saved in the file)
scene.camera = ob_camera
scene.frame_start = 1; scene.frame_end = 20; scene.frame_set(0)
scene.render.engine = 'BLENDER_EEVEE_NEXT'
scene.render.resolution_percentage = 50
scene.render.dither_intensity = 0.0
scene.cycles.use_denoising = False
scene.cycles.samples = 128
scene.cycles.sampling_pattern = 'TABULATED_SOBOL'
scene.cycles.use_adaptive_sampling = False
scene.cycles.use_light_tree = False
scene.cycles.blur_glossy = 0.0
scene.cycles.sample_clamp_indirect = 0.0
scene.view_settings.view_transform = 'Standard'
bpy.context.view_layer.update()
